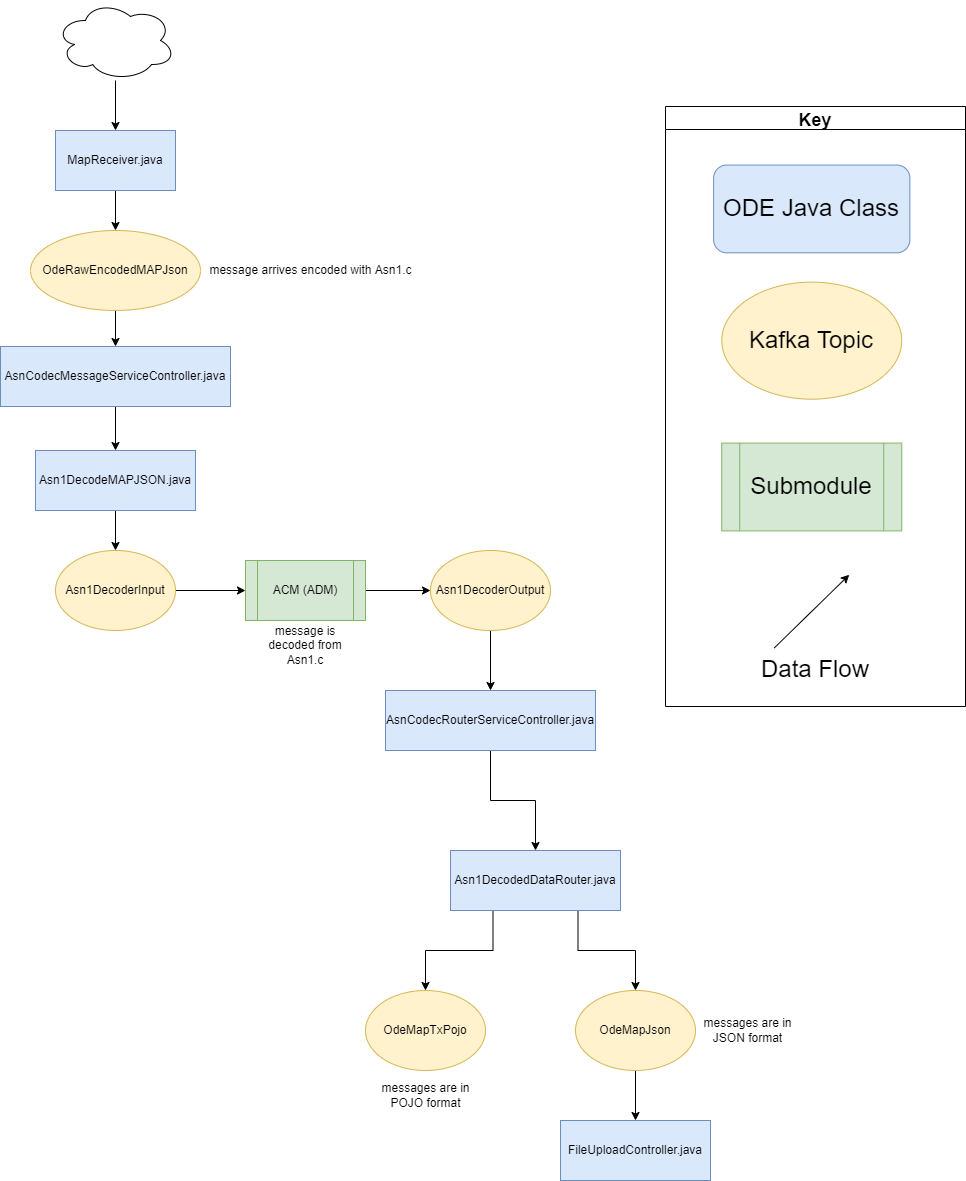

The diagram above was exported from draw.io. Its source (the exported page's mxGraphModel, read from the mxfile embedded in the PNG):
<mxGraphModel dx="2249" dy="2034" grid="1" gridSize="10" guides="1" tooltips="1" connect="1" arrows="1" fold="1" page="1" pageScale="1" pageWidth="827" pageHeight="1169" math="0" shadow="0">
  <root>
    <mxCell id="WIyWlLk6GJQsqaUBKTNV-0" />
    <mxCell id="WIyWlLk6GJQsqaUBKTNV-1" parent="WIyWlLk6GJQsqaUBKTNV-0" />
    <mxCell id="VzqX0gNSxUYhQbhme7EZ-2" style="edgeStyle=orthogonalEdgeStyle;rounded=0;orthogonalLoop=1;jettySize=auto;html=1;exitX=0.25;exitY=1;exitDx=0;exitDy=0;" parent="WIyWlLk6GJQsqaUBKTNV-1" source="8ujiRsxlkH-QBAE6qNTh-2" target="VzqX0gNSxUYhQbhme7EZ-0" edge="1">
      <mxGeometry relative="1" as="geometry" />
    </mxCell>
    <mxCell id="VzqX0gNSxUYhQbhme7EZ-3" style="edgeStyle=orthogonalEdgeStyle;rounded=0;orthogonalLoop=1;jettySize=auto;html=1;exitX=0.75;exitY=1;exitDx=0;exitDy=0;" parent="WIyWlLk6GJQsqaUBKTNV-1" source="8ujiRsxlkH-QBAE6qNTh-2" target="VzqX0gNSxUYhQbhme7EZ-1" edge="1">
      <mxGeometry relative="1" as="geometry" />
    </mxCell>
    <mxCell id="8ujiRsxlkH-QBAE6qNTh-2" value="Asn1DecodedDataRouter.java" style="rounded=0;whiteSpace=wrap;html=1;fillColor=#dae8fc;strokeColor=#6c8ebf;" parent="WIyWlLk6GJQsqaUBKTNV-1" vertex="1">
      <mxGeometry x="-35" y="-140" width="170" height="60" as="geometry" />
    </mxCell>
    <mxCell id="gxxZRGfVhdAJ79STQYsQ-20" style="edgeStyle=orthogonalEdgeStyle;rounded=0;orthogonalLoop=1;jettySize=auto;html=1;entryX=0;entryY=0.5;entryDx=0;entryDy=0;" parent="WIyWlLk6GJQsqaUBKTNV-1" source="gxxZRGfVhdAJ79STQYsQ-5" target="gxxZRGfVhdAJ79STQYsQ-19" edge="1">
      <mxGeometry relative="1" as="geometry" />
    </mxCell>
    <mxCell id="gxxZRGfVhdAJ79STQYsQ-5" value="ACM (ADM)" style="shape=process;whiteSpace=wrap;html=1;backgroundOutline=1;fillColor=#d5e8d4;strokeColor=#82b366;" parent="WIyWlLk6GJQsqaUBKTNV-1" vertex="1">
      <mxGeometry x="-240" y="-430" width="120" height="60" as="geometry" />
    </mxCell>
    <mxCell id="_VHhroGQ1N4wH_tI7Nl9-2" style="edgeStyle=orthogonalEdgeStyle;rounded=0;orthogonalLoop=1;jettySize=auto;html=1;" parent="WIyWlLk6GJQsqaUBKTNV-1" source="gxxZRGfVhdAJ79STQYsQ-9" target="gxxZRGfVhdAJ79STQYsQ-62" edge="1">
      <mxGeometry relative="1" as="geometry" />
    </mxCell>
    <mxCell id="gxxZRGfVhdAJ79STQYsQ-9" value="AsnCodecMessageServiceController.java" style="rounded=0;whiteSpace=wrap;html=1;fillColor=#dae8fc;strokeColor=#6c8ebf;" parent="WIyWlLk6GJQsqaUBKTNV-1" vertex="1">
      <mxGeometry x="-485" y="-644" width="230" height="60" as="geometry" />
    </mxCell>
    <mxCell id="gxxZRGfVhdAJ79STQYsQ-18" style="edgeStyle=orthogonalEdgeStyle;rounded=0;orthogonalLoop=1;jettySize=auto;html=1;entryX=0;entryY=0.5;entryDx=0;entryDy=0;" parent="WIyWlLk6GJQsqaUBKTNV-1" source="gxxZRGfVhdAJ79STQYsQ-13" target="gxxZRGfVhdAJ79STQYsQ-5" edge="1">
      <mxGeometry relative="1" as="geometry" />
    </mxCell>
    <mxCell id="gxxZRGfVhdAJ79STQYsQ-13" value="Asn1DecoderInput" style="ellipse;whiteSpace=wrap;html=1;fillColor=#fff2cc;strokeColor=#d6b656;" parent="WIyWlLk6GJQsqaUBKTNV-1" vertex="1">
      <mxGeometry x="-430" y="-440" width="120" height="80" as="geometry" />
    </mxCell>
    <mxCell id="gxxZRGfVhdAJ79STQYsQ-116" style="edgeStyle=orthogonalEdgeStyle;rounded=0;orthogonalLoop=1;jettySize=auto;html=1;" parent="WIyWlLk6GJQsqaUBKTNV-1" source="gxxZRGfVhdAJ79STQYsQ-19" target="gxxZRGfVhdAJ79STQYsQ-105" edge="1">
      <mxGeometry relative="1" as="geometry" />
    </mxCell>
    <mxCell id="gxxZRGfVhdAJ79STQYsQ-19" value="Asn1DecoderOutput" style="ellipse;whiteSpace=wrap;html=1;fillColor=#fff2cc;strokeColor=#d6b656;" parent="WIyWlLk6GJQsqaUBKTNV-1" vertex="1">
      <mxGeometry x="-55" y="-440" width="120" height="80" as="geometry" />
    </mxCell>
    <mxCell id="gxxZRGfVhdAJ79STQYsQ-57" style="edgeStyle=orthogonalEdgeStyle;rounded=0;orthogonalLoop=1;jettySize=auto;html=1;entryX=0.5;entryY=0;entryDx=0;entryDy=0;" parent="WIyWlLk6GJQsqaUBKTNV-1" source="gxxZRGfVhdAJ79STQYsQ-58" target="gxxZRGfVhdAJ79STQYsQ-60" edge="1">
      <mxGeometry relative="1" as="geometry" />
    </mxCell>
    <mxCell id="gxxZRGfVhdAJ79STQYsQ-58" value="MapReceiver.java" style="rounded=0;whiteSpace=wrap;html=1;fillColor=#dae8fc;strokeColor=#6c8ebf;" parent="WIyWlLk6GJQsqaUBKTNV-1" vertex="1">
      <mxGeometry x="-430" y="-860" width="120" height="60" as="geometry" />
    </mxCell>
    <mxCell id="_VHhroGQ1N4wH_tI7Nl9-1" style="edgeStyle=orthogonalEdgeStyle;rounded=0;orthogonalLoop=1;jettySize=auto;html=1;" parent="WIyWlLk6GJQsqaUBKTNV-1" source="gxxZRGfVhdAJ79STQYsQ-60" target="gxxZRGfVhdAJ79STQYsQ-9" edge="1">
      <mxGeometry relative="1" as="geometry" />
    </mxCell>
    <mxCell id="gxxZRGfVhdAJ79STQYsQ-60" value="OdeRawEncodedMAPJson" style="ellipse;whiteSpace=wrap;html=1;fillColor=#fff2cc;strokeColor=#d6b656;" parent="WIyWlLk6GJQsqaUBKTNV-1" vertex="1">
      <mxGeometry x="-455" y="-760" width="170" height="80" as="geometry" />
    </mxCell>
    <mxCell id="gxxZRGfVhdAJ79STQYsQ-65" style="edgeStyle=orthogonalEdgeStyle;rounded=0;orthogonalLoop=1;jettySize=auto;html=1;entryX=0.5;entryY=0;entryDx=0;entryDy=0;" parent="WIyWlLk6GJQsqaUBKTNV-1" source="gxxZRGfVhdAJ79STQYsQ-62" target="gxxZRGfVhdAJ79STQYsQ-13" edge="1">
      <mxGeometry relative="1" as="geometry" />
    </mxCell>
    <mxCell id="gxxZRGfVhdAJ79STQYsQ-62" value="Asn1DecodeMAPJSON.java" style="rounded=0;whiteSpace=wrap;html=1;fillColor=#dae8fc;strokeColor=#6c8ebf;" parent="WIyWlLk6GJQsqaUBKTNV-1" vertex="1">
      <mxGeometry x="-450" y="-540" width="160" height="60" as="geometry" />
    </mxCell>
    <mxCell id="gxxZRGfVhdAJ79STQYsQ-108" style="edgeStyle=orthogonalEdgeStyle;rounded=0;orthogonalLoop=1;jettySize=auto;html=1;entryX=0.5;entryY=0;entryDx=0;entryDy=0;exitX=0.5;exitY=1;exitDx=0;exitDy=0;" parent="WIyWlLk6GJQsqaUBKTNV-1" source="gxxZRGfVhdAJ79STQYsQ-105" target="8ujiRsxlkH-QBAE6qNTh-2" edge="1">
      <mxGeometry relative="1" as="geometry" />
    </mxCell>
    <mxCell id="gxxZRGfVhdAJ79STQYsQ-105" value="AsnCodecRouterServiceController.java" style="rounded=0;whiteSpace=wrap;html=1;fillColor=#dae8fc;strokeColor=#6c8ebf;" parent="WIyWlLk6GJQsqaUBKTNV-1" vertex="1">
      <mxGeometry x="-100" y="-300" width="210" height="60" as="geometry" />
    </mxCell>
    <mxCell id="_VHhroGQ1N4wH_tI7Nl9-0" style="edgeStyle=orthogonalEdgeStyle;rounded=0;orthogonalLoop=1;jettySize=auto;html=1;" parent="WIyWlLk6GJQsqaUBKTNV-1" source="jXXAGItoZEFWX7bIlFFn-11" target="gxxZRGfVhdAJ79STQYsQ-58" edge="1">
      <mxGeometry relative="1" as="geometry" />
    </mxCell>
    <mxCell id="jXXAGItoZEFWX7bIlFFn-11" value="" style="ellipse;shape=cloud;whiteSpace=wrap;html=1;" parent="WIyWlLk6GJQsqaUBKTNV-1" vertex="1">
      <mxGeometry x="-430" y="-990" width="120" height="80" as="geometry" />
    </mxCell>
    <mxCell id="_VHhroGQ1N4wH_tI7Nl9-4" value="" style="group" parent="WIyWlLk6GJQsqaUBKTNV-1" vertex="1" connectable="0">
      <mxGeometry x="180" y="-884" width="300" height="600" as="geometry" />
    </mxCell>
    <mxCell id="_VHhroGQ1N4wH_tI7Nl9-5" value="&lt;font style=&quot;font-size: 24px&quot;&gt;Submodule&lt;/font&gt;" style="shape=process;whiteSpace=wrap;html=1;backgroundOutline=1;fillColor=#d5e8d4;strokeColor=#82b366;labelBackgroundColor=none;" parent="_VHhroGQ1N4wH_tI7Nl9-4" vertex="1">
      <mxGeometry x="56.25" y="336.5853658536585" width="180" height="87.80487804878048" as="geometry" />
    </mxCell>
    <mxCell id="_VHhroGQ1N4wH_tI7Nl9-6" value="Key" style="swimlane;labelBackgroundColor=none;fontSize=18;" parent="_VHhroGQ1N4wH_tI7Nl9-4" vertex="1">
      <mxGeometry width="299.99999999999994" height="600" as="geometry" />
    </mxCell>
    <mxCell id="_VHhroGQ1N4wH_tI7Nl9-8" value="" style="endArrow=classic;html=1;rounded=0;labelBackgroundColor=none;" parent="_VHhroGQ1N4wH_tI7Nl9-6" edge="1">
      <mxGeometry width="50" height="50" relative="1" as="geometry">
        <mxPoint x="108.75" y="541.4634146341463" as="sourcePoint" />
        <mxPoint x="183.74999999999997" y="468.29268292682923" as="targetPoint" />
      </mxGeometry>
    </mxCell>
    <mxCell id="_VHhroGQ1N4wH_tI7Nl9-9" value="&lt;font style=&quot;font-size: 24px&quot;&gt;Kafka Topic&lt;/font&gt;" style="ellipse;whiteSpace=wrap;html=1;fillColor=#fff2cc;strokeColor=#d6b656;labelBackgroundColor=none;" parent="_VHhroGQ1N4wH_tI7Nl9-6" vertex="1">
      <mxGeometry x="56.25" y="175.60975609756096" width="180" height="117.07317073170731" as="geometry" />
    </mxCell>
    <mxCell id="_VHhroGQ1N4wH_tI7Nl9-10" value="&lt;font style=&quot;font-size: 24px&quot;&gt;ODE Java Class&lt;/font&gt;" style="rounded=1;whiteSpace=wrap;html=1;fillColor=#dae8fc;strokeColor=#6c8ebf;labelBackgroundColor=none;" parent="_VHhroGQ1N4wH_tI7Nl9-6" vertex="1">
      <mxGeometry x="48.13" y="58.54" width="196.25" height="87.8" as="geometry" />
    </mxCell>
    <mxCell id="OYyFW5qYjDA_U_2kRjRC-9" value="FileUploadController.java" style="whiteSpace=wrap;html=1;fillColor=#dae8fc;strokeColor=#6c8ebf;" parent="WIyWlLk6GJQsqaUBKTNV-1" vertex="1">
      <mxGeometry x="75" y="130" width="150" height="60" as="geometry" />
    </mxCell>
    <mxCell id="VzqX0gNSxUYhQbhme7EZ-0" value="OdeMapTxPojo" style="ellipse;whiteSpace=wrap;html=1;fillColor=#fff2cc;strokeColor=#d6b656;" parent="WIyWlLk6GJQsqaUBKTNV-1" vertex="1">
      <mxGeometry x="-120" width="120" height="80" as="geometry" />
    </mxCell>
    <mxCell id="VzqX0gNSxUYhQbhme7EZ-4" style="edgeStyle=orthogonalEdgeStyle;rounded=0;orthogonalLoop=1;jettySize=auto;html=1;" parent="WIyWlLk6GJQsqaUBKTNV-1" source="VzqX0gNSxUYhQbhme7EZ-1" target="OYyFW5qYjDA_U_2kRjRC-9" edge="1">
      <mxGeometry relative="1" as="geometry" />
    </mxCell>
    <mxCell id="VzqX0gNSxUYhQbhme7EZ-1" value="OdeMapJson" style="ellipse;whiteSpace=wrap;html=1;fillColor=#fff2cc;strokeColor=#d6b656;" parent="WIyWlLk6GJQsqaUBKTNV-1" vertex="1">
      <mxGeometry x="90" width="120" height="80" as="geometry" />
    </mxCell>
    <mxCell id="d2JB9219ZVDNDpsMq0my-0" value="message arrives encoded with Asn1.c" style="text;html=1;align=center;verticalAlign=middle;resizable=0;points=[];autosize=1;strokeColor=none;fillColor=none;" vertex="1" parent="WIyWlLk6GJQsqaUBKTNV-1">
      <mxGeometry x="-285" y="-730" width="220" height="20" as="geometry" />
    </mxCell>
    <mxCell id="d2JB9219ZVDNDpsMq0my-1" value="message is decoded from Asn1.c" style="text;html=1;strokeColor=none;fillColor=none;align=center;verticalAlign=middle;whiteSpace=wrap;rounded=0;" vertex="1" parent="WIyWlLk6GJQsqaUBKTNV-1">
      <mxGeometry x="-235" y="-370" width="110" height="50" as="geometry" />
    </mxCell>
    <mxCell id="d2JB9219ZVDNDpsMq0my-2" value="&lt;font style=&quot;font-size: 24px&quot;&gt;Data Flow&lt;/font&gt;" style="text;html=1;strokeColor=none;fillColor=none;align=center;verticalAlign=middle;whiteSpace=wrap;rounded=0;labelBackgroundColor=none;" vertex="1" parent="WIyWlLk6GJQsqaUBKTNV-1">
      <mxGeometry x="270" y="-342.53999999999996" width="120" height="43.9" as="geometry" />
    </mxCell>
    <mxCell id="d2JB9219ZVDNDpsMq0my-3" value="messages are in POJO format" style="text;html=1;strokeColor=none;fillColor=none;align=center;verticalAlign=middle;whiteSpace=wrap;rounded=0;" vertex="1" parent="WIyWlLk6GJQsqaUBKTNV-1">
      <mxGeometry x="-112.5" y="80" width="105" height="50" as="geometry" />
    </mxCell>
    <mxCell id="d2JB9219ZVDNDpsMq0my-4" value="messages are in JSON format" style="text;html=1;strokeColor=none;fillColor=none;align=center;verticalAlign=middle;whiteSpace=wrap;rounded=0;" vertex="1" parent="WIyWlLk6GJQsqaUBKTNV-1">
      <mxGeometry x="210" y="15" width="105" height="50" as="geometry" />
    </mxCell>
  </root>
</mxGraphModel>